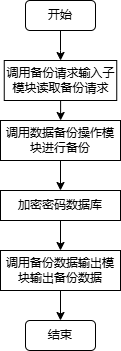

The diagram above was exported from draw.io. Its source (the exported page's mxGraphModel, read from the mxfile embedded in the PNG):
<mxGraphModel dx="918" dy="435" grid="1" gridSize="10" guides="1" tooltips="1" connect="1" arrows="1" fold="1" page="1" pageScale="1" pageWidth="827" pageHeight="1169" math="0" shadow="0">
  <root>
    <mxCell id="0" />
    <mxCell id="1" parent="0" />
    <mxCell id="LDxyMNaqs2BDcPF7Psi2-3" value="" style="edgeStyle=orthogonalEdgeStyle;rounded=0;orthogonalLoop=1;jettySize=auto;html=1;" edge="1" parent="1" source="LDxyMNaqs2BDcPF7Psi2-1" target="LDxyMNaqs2BDcPF7Psi2-2">
      <mxGeometry relative="1" as="geometry" />
    </mxCell>
    <mxCell id="LDxyMNaqs2BDcPF7Psi2-1" value="开始" style="rounded=1;whiteSpace=wrap;html=1;" vertex="1" parent="1">
      <mxGeometry x="280" y="150" width="70" height="30" as="geometry" />
    </mxCell>
    <mxCell id="LDxyMNaqs2BDcPF7Psi2-5" value="" style="edgeStyle=orthogonalEdgeStyle;rounded=0;orthogonalLoop=1;jettySize=auto;html=1;" edge="1" parent="1" source="LDxyMNaqs2BDcPF7Psi2-2" target="LDxyMNaqs2BDcPF7Psi2-4">
      <mxGeometry relative="1" as="geometry" />
    </mxCell>
    <mxCell id="LDxyMNaqs2BDcPF7Psi2-2" value="调用备份请求输入子模块读取备份请求" style="rounded=0;whiteSpace=wrap;html=1;" vertex="1" parent="1">
      <mxGeometry x="258.75" y="210" width="112.5" height="40" as="geometry" />
    </mxCell>
    <mxCell id="LDxyMNaqs2BDcPF7Psi2-7" value="" style="edgeStyle=orthogonalEdgeStyle;rounded=0;orthogonalLoop=1;jettySize=auto;html=1;" edge="1" parent="1" source="LDxyMNaqs2BDcPF7Psi2-4" target="LDxyMNaqs2BDcPF7Psi2-6">
      <mxGeometry relative="1" as="geometry" />
    </mxCell>
    <mxCell id="LDxyMNaqs2BDcPF7Psi2-4" value="调用数据备份操作模块进行备份" style="rounded=0;whiteSpace=wrap;html=1;" vertex="1" parent="1">
      <mxGeometry x="255" y="270" width="120" height="40" as="geometry" />
    </mxCell>
    <mxCell id="LDxyMNaqs2BDcPF7Psi2-9" value="" style="edgeStyle=orthogonalEdgeStyle;rounded=0;orthogonalLoop=1;jettySize=auto;html=1;" edge="1" parent="1" source="LDxyMNaqs2BDcPF7Psi2-6" target="LDxyMNaqs2BDcPF7Psi2-8">
      <mxGeometry relative="1" as="geometry" />
    </mxCell>
    <mxCell id="LDxyMNaqs2BDcPF7Psi2-6" value="加密密码数据库" style="rounded=0;whiteSpace=wrap;html=1;" vertex="1" parent="1">
      <mxGeometry x="255" y="340" width="120" height="30" as="geometry" />
    </mxCell>
    <mxCell id="LDxyMNaqs2BDcPF7Psi2-11" value="" style="edgeStyle=orthogonalEdgeStyle;rounded=0;orthogonalLoop=1;jettySize=auto;html=1;" edge="1" parent="1" source="LDxyMNaqs2BDcPF7Psi2-8" target="LDxyMNaqs2BDcPF7Psi2-10">
      <mxGeometry relative="1" as="geometry" />
    </mxCell>
    <mxCell id="LDxyMNaqs2BDcPF7Psi2-8" value="调用备份数据输出模块输出备份数据" style="rounded=0;whiteSpace=wrap;html=1;" vertex="1" parent="1">
      <mxGeometry x="255" y="400" width="120" height="40" as="geometry" />
    </mxCell>
    <mxCell id="LDxyMNaqs2BDcPF7Psi2-10" value="结束" style="rounded=1;whiteSpace=wrap;html=1;" vertex="1" parent="1">
      <mxGeometry x="280" y="470" width="70" height="30" as="geometry" />
    </mxCell>
  </root>
</mxGraphModel>